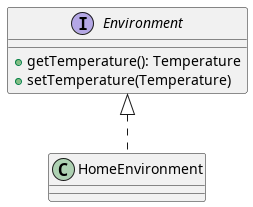

The diagram above was rendered by PlantUML. Its source (embedded in the PNG):
@startuml environment

interface Environment {
    + getTemperature(): Temperature
    + setTemperature(Temperature)
}

class HomeEnvironment implements Environment {}

@enduml